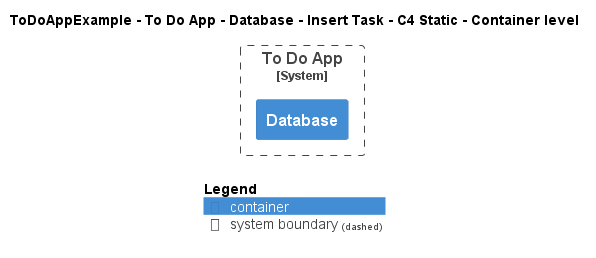

The diagram above was rendered by PlantUML. Its source (embedded in the PNG):
@startuml
!include ..\..\..\..\..\..\..\.c4s\C4_Container.puml

AddElementTag("c4interflow:lifecycle:new", $bgColor=green, $fontColor=#ffffff, $borderColor=green, $shadowing="False")
AddElementTag("c4interflow:lifecycle:changed", $bgColor=orange, $fontColor=#ffffff, $borderColor=orange, $shadowing="False")
AddElementTag("c4interflow:lifecycle:removed", $bgColor=red, $fontColor=#ffffff, $borderColor=red, $shadowing="False")

AddRelTag("c4interflow:lifecycle:new", $textColor=green, $lineColor=green)
AddRelTag("c4interflow:lifecycle:changed", $textColor=orange, $lineColor=orange)
AddRelTag("c4interflow:lifecycle:removed", $textColor=red, $lineColor=red)

SHOW_PERSON_PORTRAIT()
LAYOUT_TOP_DOWN()

skinparam linetype polyline

title ToDoAppExample - To Do App - Database - Insert Task - C4 Static - Container level


System_Boundary(ToDoAppExample.SoftwareSystems.ToDoApp, "To Do App") {
    Container(ToDoAppExample.SoftwareSystems.ToDoApp.Containers.Database, "Database", "", "")
}



SHOW_LEGEND()
@enduml